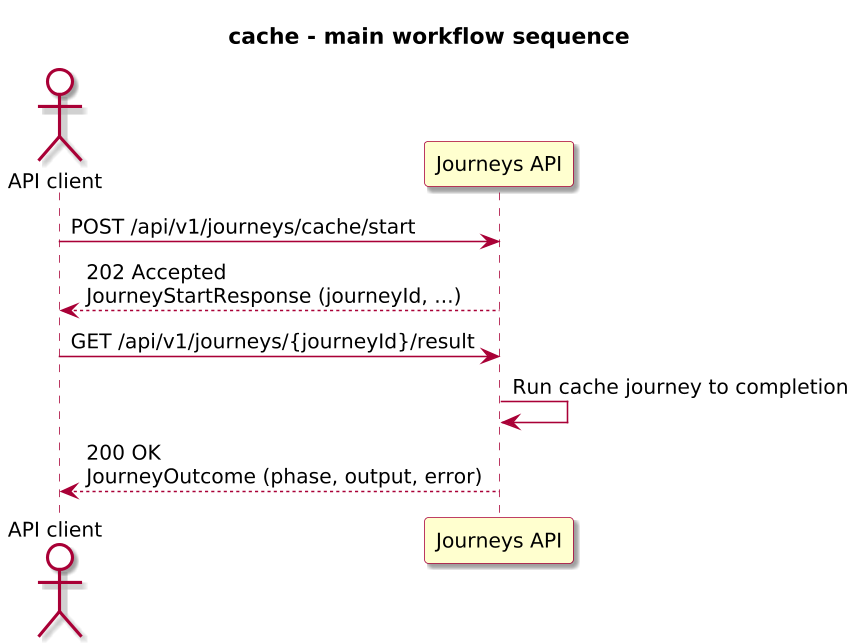

The diagram above was rendered by PlantUML. Its source (embedded in the PNG):
@startuml

skinparam BackgroundColor #FFFFFF
skinparam Shadowing true

skinparam DefaultFontName "SansSerif"
skinparam DefaultFontSize 13
skinparam DefaultFontStyle plain

skinparam dpi 150

skinparam sequence {
  ArrowColor #A80036
  LifeLineBorderColor #A80036
  LifeLineBackgroundColor #FFFFFF
}

skinparam Note {
  BackgroundColor #FBFB77
  BorderColor #A80036
}

skinparam ParticipantBorderColor #A80036
skinparam ParticipantBackgroundColor #FEFECE

skinparam ActorBorderColor #A80036
skinparam ActorBackgroundColor #FFFFFF
skinparam SequenceActorBorderThickness 2

skinparam state {
  BorderColor #A80036
  BackgroundColor #FEFECE
}

skinparam activity {
  ArrowColor #A80036
  BackgroundColor #FEFECE
  BorderColor #A80036
}

!include journey-diagram-theme.puml
title cache - main workflow sequence

actor "API client" as Client
participant "Journeys API" as Journeys

Client -> Journeys: POST /api/v1/journeys/cache/start
Journeys --> Client: 202 Accepted\nJourneyStartResponse (journeyId, ...)

Client -> Journeys: GET /api/v1/journeys/{journeyId}/result
Journeys -> Journeys: Run cache journey to completion
Journeys --> Client: 200 OK\nJourneyOutcome (phase, output, error)

@enduml